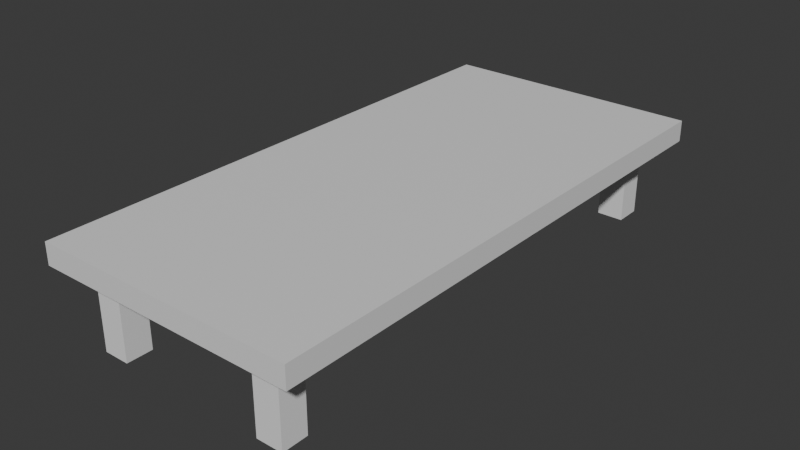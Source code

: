 # Source: CoffeeTable.blend  (saved by Blender 5.0.119; exported with 4.5.12 LTS)
import bpy
from mathutils import Matrix  # noqa: F401  (used for matrix-valued properties, if any)

bpy.ops.wm.read_factory_settings(use_empty=True)
scene = bpy.context.scene
scene.name = 'Scene'

# ---- collections
col_collection = bpy.data.collections.new('Collection'); scene.collection.children.link(col_collection)

# ---- materials (node trees are filled in below, after node groups)
mat_material = bpy.data.materials.new('Material')
mat_material.alpha_threshold = 0.0
mat_material.use_backface_culling_lightprobe_volume = False
mat_material.roughness = 0.5
mat_material.line_color = (0.0, 0.0, 0.0, 1.0)

# ---- material node trees
mat_material.use_nodes = True; mat_material.node_tree.nodes.clear()
_N = mat_material.node_tree.nodes; _L = mat_material.node_tree.links
n0 = _N.new('ShaderNodeOutputMaterial'); n0.name = 'Material Output'; n0.location = (200, 100)
n1 = _N.new('ShaderNodeBsdfPrincipled'); n1.name = 'Principled BSDF'; n1.location = (-200, 100)
_L.new(n1.outputs[0], n0.inputs[0])
n0.is_active_output = True

# ---- world
world_world = bpy.data.worlds.new('World'); scene.world = world_world
world_world.use_nodes = True; world_world.node_tree.nodes.clear()
_N = world_world.node_tree.nodes; _L = world_world.node_tree.links
n0 = _N.new('ShaderNodeOutputWorld'); n0.name = 'World Output'; n0.location = (200, 100)
n1 = _N.new('ShaderNodeBackground'); n1.name = 'Background'; n1.location = (-200, 100)
n1.inputs[0].default_value = (0.05088, 0.05088, 0.05088, 1.0)
_L.new(n1.outputs[0], n0.inputs[0])
n0.is_active_output = True
world_world.color = (0.05088, 0.05088, 0.05088)
world_world.sun_shadow_jitter_overblur = 0.0

# ---- meshes
me_cube = bpy.data.meshes.new('Cube')
me_cube.from_pydata([(1.0, 2.08, 0.12), (1.0, 2.08, -0.12), (1.0, -2.08, 0.12), (1.0, -2.08, -0.12), (-1.0, 2.08, 0.12), (-1.0, 2.08, -0.12), (-1.0, -2.08, 0.12), (-1.0, -2.08, -0.12)], [], [(0, 4, 6, 2), (3, 2, 6, 7), (7, 6, 4, 5), (5, 1, 3, 7), (1, 0, 2, 3), (5, 4, 0, 1)])
_uv = me_cube.uv_layers.new(name='UVMap')
_uv.uv.foreach_set('vector', [0.625, 0.5, 0.875, 0.5, 0.875, 0.75, 0.625, 0.75, 0.375, 0.75, 0.625, 0.75, 0.625, 1.0, 0.375, 1.0, 0.375, 0.0, 0.625, 0.0, 0.625, 0.25, 0.375, 0.25, 0.125, 0.5, 0.375, 0.5, 0.375, 0.75, 0.125, 0.75, 0.375, 0.5, 0.625, 0.5, 0.625, 0.75, 0.375, 0.75, 0.375, 0.25, 0.625, 0.25, 0.625, 0.5, 0.375, 0.5])
me_cube.materials.append(mat_material)
me_cube.use_mirror_vertex_groups = False
me_cube.update()
me_cube_001 = bpy.data.meshes.new('Cube.001')
me_cube_001.from_pydata([(0.5696, 1.72, -1.002), (0.5696, 1.72, -0.001957), (0.5696, 1.92, -1.002), (0.5696, 1.92, -0.001957), (0.7696, 1.72, -1.002), (0.7696, 1.72, -0.001957), (0.7696, 1.92, -1.002), (0.7696, 1.92, -0.001957), (-0.5696, 1.72, -1.002), (-0.5696, 1.72, -0.001957), (-0.5696, 1.92, -1.002), (-0.5696, 1.92, -0.001957), (-0.7696, 1.72, -1.002), (-0.7696, 1.72, -0.001957), (-0.7696, 1.92, -1.002), (-0.7696, 1.92, -0.001957), (0.5696, -1.72, -1.002), (0.5696, -1.72, -0.001957), (0.5696, -1.92, -1.002), (0.5696, -1.92, -0.001957), (0.7696, -1.72, -1.002), (0.7696, -1.72, -0.001957), (0.7696, -1.92, -1.002), (0.7696, -1.92, -0.001957), (-0.5696, -1.72, -1.002), (-0.5696, -1.72, -0.001957), (-0.5696, -1.92, -1.002), (-0.5696, -1.92, -0.001957), (-0.7696, -1.72, -1.002), (-0.7696, -1.72, -0.001957), (-0.7696, -1.92, -1.002), (-0.7696, -1.92, -0.001957)], [], [(0, 1, 3, 2), (2, 3, 7, 6), (6, 7, 5, 4), (4, 5, 1, 0), (2, 6, 4, 0), (7, 3, 1, 5), (8, 10, 11, 9), (10, 14, 15, 11), (14, 12, 13, 15), (12, 8, 9, 13), (10, 8, 12, 14), (15, 13, 9, 11), (16, 18, 19, 17), (18, 22, 23, 19), (22, 20, 21, 23), (20, 16, 17, 21), (18, 16, 20, 22), (23, 21, 17, 19), (24, 25, 27, 26), (26, 27, 31, 30), (30, 31, 29, 28), (28, 29, 25, 24), (26, 30, 28, 24), (31, 27, 25, 29)])
_uv = me_cube_001.uv_layers.new(name='UVMap')
_uv.uv.foreach_set('vector', [0.375, 0.0, 0.625, 0.0, 0.625, 0.25, 0.375, 0.25, 0.375, 0.25, 0.625, 0.25, 0.625, 0.5, 0.375, 0.5, 0.375, 0.5, 0.625, 0.5, 0.625, 0.75, 0.375, 0.75, 0.375, 0.75, 0.625, 0.75, 0.625, 1.0, 0.375, 1.0, 0.125, 0.5, 0.375, 0.5, 0.375, 0.75, 0.125, 0.75, 0.625, 0.5, 0.875, 0.5, 0.875, 0.75, 0.625, 0.75, 0.375, 0.0, 0.375, 0.25, 0.625, 0.25, 0.625, 0.0, 0.375, 0.25, 0.375, 0.5, 0.625, 0.5, 0.625, 0.25, 0.375, 0.5, 0.375, 0.75, 0.625, 0.75, 0.625, 0.5, 0.375, 0.75, 0.375, 1.0, 0.625, 1.0, 0.625, 0.75, 0.125, 0.5, 0.125, 0.75, 0.375, 0.75, 0.375, 0.5, 0.625, 0.5, 0.625, 0.75, 0.875, 0.75, 0.875, 0.5, 0.375, 0.0, 0.375, 0.25, 0.625, 0.25, 0.625, 0.0, 0.375, 0.25, 0.375, 0.5, 0.625, 0.5, 0.625, 0.25, 0.375, 0.5, 0.375, 0.75, 0.625, 0.75, 0.625, 0.5, 0.375, 0.75, 0.375, 1.0, 0.625, 1.0, 0.625, 0.75, 0.125, 0.5, 0.125, 0.75, 0.375, 0.75, 0.375, 0.5, 0.625, 0.5, 0.625, 0.75, 0.875, 0.75, 0.875, 0.5, 0.375, 0.0, 0.625, 0.0, 0.625, 0.25, 0.375, 0.25, 0.375, 0.25, 0.625, 0.25, 0.625, 0.5, 0.375, 0.5, 0.375, 0.5, 0.625, 0.5, 0.625, 0.75, 0.375, 0.75, 0.375, 0.75, 0.625, 0.75, 0.625, 1.0, 0.375, 1.0, 0.125, 0.5, 0.375, 0.5, 0.375, 0.75, 0.125, 0.75, 0.625, 0.5, 0.875, 0.5, 0.875, 0.75, 0.625, 0.75])
me_cube_001.update()

# ---- objects
ob_cube = bpy.data.objects.new('Cube', me_cube)
ob_cube_001 = bpy.data.objects.new('Cube.001', me_cube_001)

# ---- transforms, parenting, visibility, modifiers, constraints
ob_cube.location = (0.0, 0.0, 0.6795)
ob_cube.scale = (1.0, 1.0, 0.6795)
ob_cube.lock_rotations_4d = False
ob_cube.empty_display_type = 'ARROWS'
ob_cube.lineart.crease_threshold = 0.0
ob_cube_001.location = (0.0, 0.0, 0.6795)
ob_cube_001.scale = (1.0, 1.0, 0.6795)

# ---- collection membership
col_collection.objects.link(ob_cube)
col_collection.objects.link(ob_cube_001)

# ---- scene / render settings (as saved in the file)
scene.frame_start = 1; scene.frame_end = 250; scene.frame_set(1)
scene.render.engine = 'BLENDER_EEVEE_NEXT'
scene.render.bake_bias = 0.0
scene.render.bake_samples = 0
scene.cycles.sampling_pattern = 'TABULATED_SOBOL'
scene.eevee.use_volume_custom_range = False
bpy.context.view_layer.update()

# ---- added for rendering (the .blend has no active camera and no usable light): camera, sun
cam_auto = bpy.data.cameras.new('AutoCamera')
cam_auto.lens = 50.0
cam_auto.sensor_width = 36.0
cam_auto.clip_end = 1000.0
ob_auto_camera = bpy.data.objects.new('AutoCamera', cam_auto)
scene.collection.objects.link(ob_auto_camera)
ob_auto_camera.location = (4.3285, -5.1942, 3.84264)
ob_auto_camera.rotation_euler = (1.09748, -7.21219e-08, 0.694738)
scene.camera = ob_auto_camera
light_auto_sun = bpy.data.lights.new('AutoSun', 'SUN')
light_auto_sun.energy = 3.0
light_auto_sun.angle = 0.0523599
ob_auto_sun = bpy.data.objects.new('AutoSun', light_auto_sun)
scene.collection.objects.link(ob_auto_sun)
ob_auto_sun.rotation_euler = (0.872665, 0.174533, 0.523599)
bpy.context.view_layer.update()
